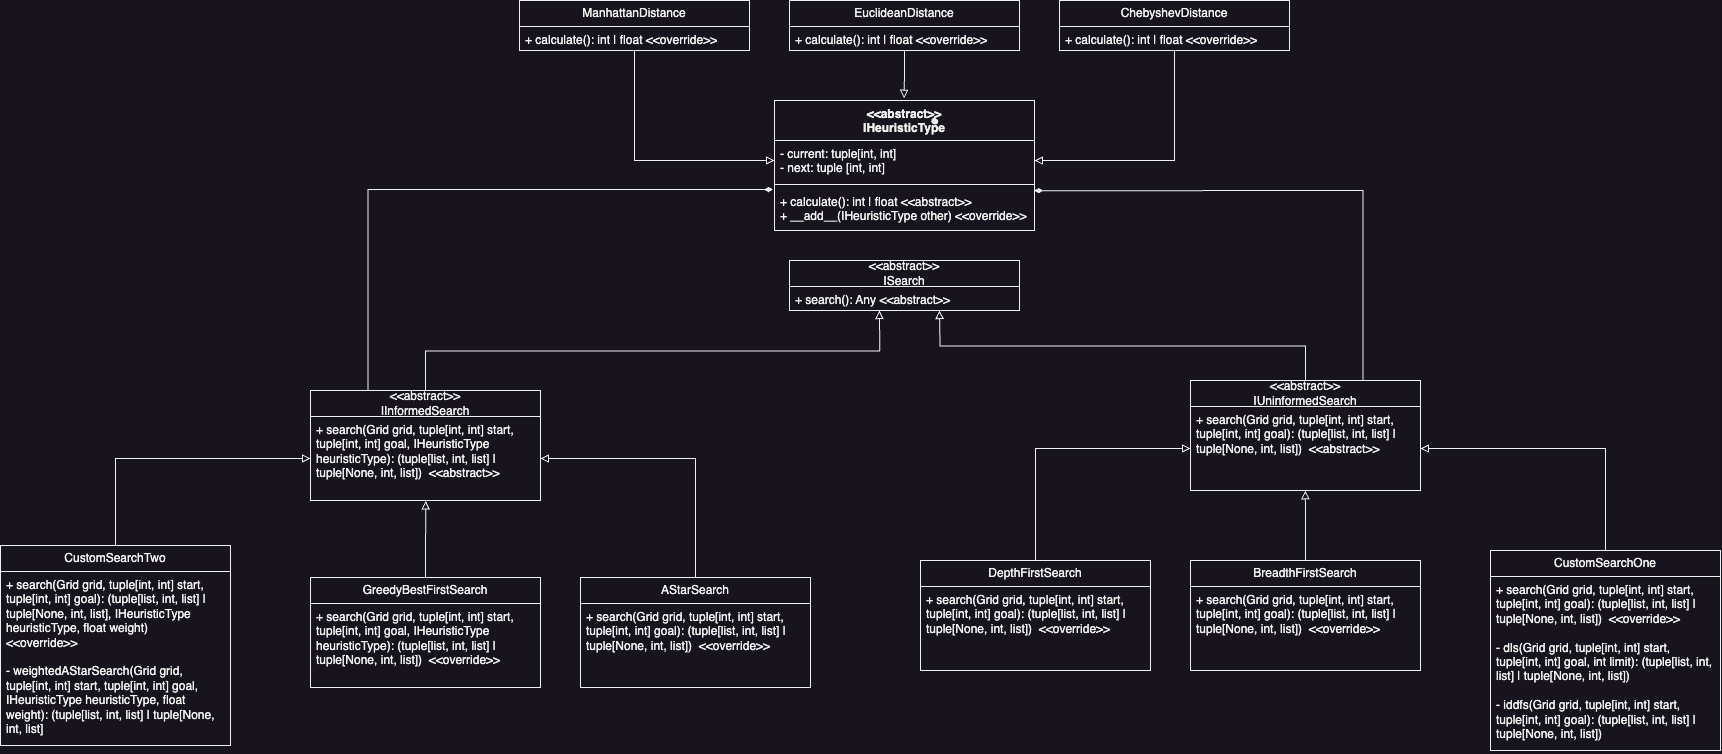

The diagram above was exported from draw.io. Its source (the exported page's mxGraphModel, read from the mxfile embedded in the PNG):
<mxGraphModel dx="3278" dy="1651" grid="1" gridSize="10" guides="1" tooltips="1" connect="1" arrows="1" fold="1" page="1" pageScale="1" pageWidth="827" pageHeight="1169" math="0" shadow="0">
  <root>
    <mxCell id="0" />
    <mxCell id="1" parent="0" />
    <mxCell id="NmorBJye4ewMazEb5oh--5" value="&lt;div&gt;&amp;lt;&amp;lt;abstract&amp;gt;&amp;gt;&lt;/div&gt;ISearch" style="swimlane;fontStyle=0;childLayout=stackLayout;horizontal=1;startSize=26;fillColor=none;horizontalStack=0;resizeParent=1;resizeParentMax=0;resizeLast=0;collapsible=1;marginBottom=0;whiteSpace=wrap;html=1;" vertex="1" parent="1">
      <mxGeometry x="299" y="410" width="230" height="50" as="geometry" />
    </mxCell>
    <mxCell id="NmorBJye4ewMazEb5oh--6" value="+ search(): Any &amp;lt;&amp;lt;abstract&amp;gt;&amp;gt;" style="text;strokeColor=none;fillColor=none;align=left;verticalAlign=top;spacingLeft=4;spacingRight=4;overflow=hidden;rotatable=0;points=[[0,0.5],[1,0.5]];portConstraint=eastwest;whiteSpace=wrap;html=1;" vertex="1" parent="NmorBJye4ewMazEb5oh--5">
      <mxGeometry y="26" width="230" height="24" as="geometry" />
    </mxCell>
    <mxCell id="NmorBJye4ewMazEb5oh--15" value="&lt;div&gt;&amp;lt;&amp;lt;abstract&amp;gt;&amp;gt;&lt;/div&gt;IInformedSearch" style="swimlane;fontStyle=0;childLayout=stackLayout;horizontal=1;startSize=26;fillColor=none;horizontalStack=0;resizeParent=1;resizeParentMax=0;resizeLast=0;collapsible=1;marginBottom=0;whiteSpace=wrap;html=1;" vertex="1" parent="1">
      <mxGeometry x="-180" y="540" width="230" height="110" as="geometry" />
    </mxCell>
    <mxCell id="NmorBJye4ewMazEb5oh--16" value="+ search(Grid grid, tuple[int, int] start, tuple[int, int] goal, IHeuristicType heuristicType): (tuple[list, int, list] | tuple[None, int, list])&amp;nbsp; &amp;lt;&amp;lt;abstract&amp;gt;&amp;gt;" style="text;strokeColor=none;fillColor=none;align=left;verticalAlign=top;spacingLeft=4;spacingRight=4;overflow=hidden;rotatable=0;points=[[0,0.5],[1,0.5]];portConstraint=eastwest;whiteSpace=wrap;html=1;" vertex="1" parent="NmorBJye4ewMazEb5oh--15">
      <mxGeometry y="26" width="230" height="84" as="geometry" />
    </mxCell>
    <mxCell id="NmorBJye4ewMazEb5oh--17" style="edgeStyle=orthogonalEdgeStyle;rounded=0;orthogonalLoop=1;jettySize=auto;html=1;exitX=0.5;exitY=0;exitDx=0;exitDy=0;entryX=0.391;entryY=1;entryDx=0;entryDy=0;entryPerimeter=0;endArrow=block;endFill=0;" edge="1" parent="1" source="NmorBJye4ewMazEb5oh--15">
      <mxGeometry relative="1" as="geometry">
        <mxPoint x="388.92999999999984" y="459.9999999999998" as="targetPoint" />
      </mxGeometry>
    </mxCell>
    <mxCell id="NmorBJye4ewMazEb5oh--21" style="edgeStyle=orthogonalEdgeStyle;rounded=0;orthogonalLoop=1;jettySize=auto;html=1;exitX=0.5;exitY=0;exitDx=0;exitDy=0;entryX=0.652;entryY=1;entryDx=0;entryDy=0;entryPerimeter=0;endArrow=block;endFill=0;" edge="1" parent="1" source="NmorBJye4ewMazEb5oh--18">
      <mxGeometry relative="1" as="geometry">
        <mxPoint x="448.96000000000004" y="459.9999999999998" as="targetPoint" />
      </mxGeometry>
    </mxCell>
    <mxCell id="NmorBJye4ewMazEb5oh--18" value="&lt;div&gt;&amp;lt;&amp;lt;abstract&amp;gt;&amp;gt;&lt;/div&gt;&lt;div&gt;IUninformedSearch&lt;/div&gt;" style="swimlane;fontStyle=0;childLayout=stackLayout;horizontal=1;startSize=26;fillColor=none;horizontalStack=0;resizeParent=1;resizeParentMax=0;resizeLast=0;collapsible=1;marginBottom=0;whiteSpace=wrap;html=1;" vertex="1" parent="1">
      <mxGeometry x="700" y="530" width="230" height="110" as="geometry" />
    </mxCell>
    <mxCell id="NmorBJye4ewMazEb5oh--19" value="+ search(Grid grid, tuple[int, int] start, tuple[int, int] goal): (tuple[list, int, list] | tuple[None, int, list])&amp;nbsp; &amp;lt;&amp;lt;abstract&amp;gt;&amp;gt;" style="text;strokeColor=none;fillColor=none;align=left;verticalAlign=top;spacingLeft=4;spacingRight=4;overflow=hidden;rotatable=0;points=[[0,0.5],[1,0.5]];portConstraint=eastwest;whiteSpace=wrap;html=1;" vertex="1" parent="NmorBJye4ewMazEb5oh--18">
      <mxGeometry y="26" width="230" height="84" as="geometry" />
    </mxCell>
    <mxCell id="NmorBJye4ewMazEb5oh--29" style="edgeStyle=orthogonalEdgeStyle;rounded=0;orthogonalLoop=1;jettySize=auto;html=1;exitX=0.5;exitY=0;exitDx=0;exitDy=0;entryX=0;entryY=0.5;entryDx=0;entryDy=0;endArrow=block;endFill=0;" edge="1" parent="1" source="NmorBJye4ewMazEb5oh--22" target="NmorBJye4ewMazEb5oh--19">
      <mxGeometry relative="1" as="geometry" />
    </mxCell>
    <mxCell id="NmorBJye4ewMazEb5oh--22" value="DepthFirstSearch" style="swimlane;fontStyle=0;childLayout=stackLayout;horizontal=1;startSize=26;fillColor=none;horizontalStack=0;resizeParent=1;resizeParentMax=0;resizeLast=0;collapsible=1;marginBottom=0;whiteSpace=wrap;html=1;" vertex="1" parent="1">
      <mxGeometry x="430" y="710" width="230" height="110" as="geometry" />
    </mxCell>
    <mxCell id="NmorBJye4ewMazEb5oh--23" value="+ search(Grid grid, tuple[int, int] start, tuple[int, int] goal): (tuple[list, int, list] | tuple[None, int, list])&amp;nbsp; &amp;lt;&amp;lt;override&amp;gt;&amp;gt;" style="text;strokeColor=none;fillColor=none;align=left;verticalAlign=top;spacingLeft=4;spacingRight=4;overflow=hidden;rotatable=0;points=[[0,0.5],[1,0.5]];portConstraint=eastwest;whiteSpace=wrap;html=1;" vertex="1" parent="NmorBJye4ewMazEb5oh--22">
      <mxGeometry y="26" width="230" height="84" as="geometry" />
    </mxCell>
    <mxCell id="NmorBJye4ewMazEb5oh--28" style="edgeStyle=orthogonalEdgeStyle;rounded=0;orthogonalLoop=1;jettySize=auto;html=1;exitX=0.5;exitY=0;exitDx=0;exitDy=0;entryX=0.499;entryY=1.003;entryDx=0;entryDy=0;entryPerimeter=0;endArrow=block;endFill=0;" edge="1" parent="1" source="NmorBJye4ewMazEb5oh--24" target="NmorBJye4ewMazEb5oh--19">
      <mxGeometry relative="1" as="geometry">
        <mxPoint x="814.8108108108108" y="650" as="targetPoint" />
      </mxGeometry>
    </mxCell>
    <mxCell id="NmorBJye4ewMazEb5oh--24" value="BreadthFirstSearch" style="swimlane;fontStyle=0;childLayout=stackLayout;horizontal=1;startSize=26;fillColor=none;horizontalStack=0;resizeParent=1;resizeParentMax=0;resizeLast=0;collapsible=1;marginBottom=0;whiteSpace=wrap;html=1;" vertex="1" parent="1">
      <mxGeometry x="700" y="710" width="230" height="110" as="geometry" />
    </mxCell>
    <mxCell id="NmorBJye4ewMazEb5oh--25" value="+ search(Grid grid, tuple[int, int] start, tuple[int, int] goal): (tuple[list, int, list] | tuple[None, int, list])&amp;nbsp; &amp;lt;&amp;lt;override&amp;gt;&amp;gt;" style="text;strokeColor=none;fillColor=none;align=left;verticalAlign=top;spacingLeft=4;spacingRight=4;overflow=hidden;rotatable=0;points=[[0,0.5],[1,0.5]];portConstraint=eastwest;whiteSpace=wrap;html=1;" vertex="1" parent="NmorBJye4ewMazEb5oh--24">
      <mxGeometry y="26" width="230" height="84" as="geometry" />
    </mxCell>
    <mxCell id="NmorBJye4ewMazEb5oh--30" style="edgeStyle=orthogonalEdgeStyle;rounded=0;orthogonalLoop=1;jettySize=auto;html=1;exitX=0.5;exitY=0;exitDx=0;exitDy=0;entryX=1;entryY=0.5;entryDx=0;entryDy=0;endArrow=block;endFill=0;" edge="1" parent="1" source="NmorBJye4ewMazEb5oh--26" target="NmorBJye4ewMazEb5oh--19">
      <mxGeometry relative="1" as="geometry" />
    </mxCell>
    <mxCell id="NmorBJye4ewMazEb5oh--26" value="CustomSearchOne" style="swimlane;fontStyle=0;childLayout=stackLayout;horizontal=1;startSize=26;fillColor=none;horizontalStack=0;resizeParent=1;resizeParentMax=0;resizeLast=0;collapsible=1;marginBottom=0;whiteSpace=wrap;html=1;" vertex="1" parent="1">
      <mxGeometry x="1000" y="700" width="230" height="200" as="geometry" />
    </mxCell>
    <mxCell id="NmorBJye4ewMazEb5oh--27" value="+ search(Grid grid, tuple[int, int] start, tuple[int, int] goal): (tuple[list, int, list] | tuple[None, int, list])&amp;nbsp; &amp;lt;&amp;lt;override&amp;gt;&amp;gt;&lt;div&gt;&lt;br&gt;&lt;/div&gt;&lt;div&gt;- dls&lt;span style=&quot;background-color: initial;&quot;&gt;(Grid grid, tuple[int, int] start, tuple[int, int] goal, int limit): (tuple[list, int, list] | tuple[None, int, list])&amp;nbsp;&lt;/span&gt;&lt;/div&gt;&lt;div&gt;&lt;span style=&quot;background-color: initial;&quot;&gt;&lt;br&gt;&lt;/span&gt;&lt;/div&gt;&lt;div&gt;&lt;span style=&quot;background-color: initial;&quot;&gt;- iddfs&lt;/span&gt;&lt;span style=&quot;background-color: initial;&quot;&gt;(Grid grid, tuple[int, int] start, tuple[int, int] goal): (tuple[list, int, list] | tuple[None, int, list])&amp;nbsp;&lt;/span&gt;&lt;/div&gt;" style="text;strokeColor=none;fillColor=none;align=left;verticalAlign=top;spacingLeft=4;spacingRight=4;overflow=hidden;rotatable=0;points=[[0,0.5],[1,0.5]];portConstraint=eastwest;whiteSpace=wrap;html=1;" vertex="1" parent="NmorBJye4ewMazEb5oh--26">
      <mxGeometry y="26" width="230" height="174" as="geometry" />
    </mxCell>
    <mxCell id="NmorBJye4ewMazEb5oh--38" style="edgeStyle=orthogonalEdgeStyle;rounded=0;orthogonalLoop=1;jettySize=auto;html=1;exitX=0.5;exitY=0;exitDx=0;exitDy=0;entryX=0.501;entryY=1.004;entryDx=0;entryDy=0;entryPerimeter=0;endArrow=block;endFill=0;" edge="1" parent="1" source="NmorBJye4ewMazEb5oh--31" target="NmorBJye4ewMazEb5oh--16">
      <mxGeometry relative="1" as="geometry">
        <mxPoint x="-64.6190476190477" y="660" as="targetPoint" />
      </mxGeometry>
    </mxCell>
    <mxCell id="NmorBJye4ewMazEb5oh--31" value="GreedyBestFirstSearch" style="swimlane;fontStyle=0;childLayout=stackLayout;horizontal=1;startSize=26;fillColor=none;horizontalStack=0;resizeParent=1;resizeParentMax=0;resizeLast=0;collapsible=1;marginBottom=0;whiteSpace=wrap;html=1;" vertex="1" parent="1">
      <mxGeometry x="-180" y="727" width="230" height="110" as="geometry" />
    </mxCell>
    <mxCell id="NmorBJye4ewMazEb5oh--32" value="+ search(Grid grid, tuple[int, int] start, tuple[int, int] goal, IHeuristicType heuristicType): (tuple[list, int, list] | tuple[None, int, list])&amp;nbsp; &amp;lt;&amp;lt;override&amp;gt;&amp;gt;" style="text;strokeColor=none;fillColor=none;align=left;verticalAlign=top;spacingLeft=4;spacingRight=4;overflow=hidden;rotatable=0;points=[[0,0.5],[1,0.5]];portConstraint=eastwest;whiteSpace=wrap;html=1;" vertex="1" parent="NmorBJye4ewMazEb5oh--31">
      <mxGeometry y="26" width="230" height="84" as="geometry" />
    </mxCell>
    <mxCell id="NmorBJye4ewMazEb5oh--39" style="edgeStyle=orthogonalEdgeStyle;rounded=0;orthogonalLoop=1;jettySize=auto;html=1;exitX=0.5;exitY=0;exitDx=0;exitDy=0;entryX=1;entryY=0.5;entryDx=0;entryDy=0;endArrow=block;endFill=0;" edge="1" parent="1" source="NmorBJye4ewMazEb5oh--33" target="NmorBJye4ewMazEb5oh--16">
      <mxGeometry relative="1" as="geometry" />
    </mxCell>
    <mxCell id="NmorBJye4ewMazEb5oh--33" value="AStarSearch" style="swimlane;fontStyle=0;childLayout=stackLayout;horizontal=1;startSize=26;fillColor=none;horizontalStack=0;resizeParent=1;resizeParentMax=0;resizeLast=0;collapsible=1;marginBottom=0;whiteSpace=wrap;html=1;" vertex="1" parent="1">
      <mxGeometry x="90" y="727" width="230" height="110" as="geometry" />
    </mxCell>
    <mxCell id="NmorBJye4ewMazEb5oh--34" value="+ search(Grid grid, tuple[int, int] start, tuple[int, int] goal): (tuple[list, int, list] | tuple[None, int, list])&amp;nbsp; &amp;lt;&amp;lt;override&amp;gt;&amp;gt;" style="text;strokeColor=none;fillColor=none;align=left;verticalAlign=top;spacingLeft=4;spacingRight=4;overflow=hidden;rotatable=0;points=[[0,0.5],[1,0.5]];portConstraint=eastwest;whiteSpace=wrap;html=1;" vertex="1" parent="NmorBJye4ewMazEb5oh--33">
      <mxGeometry y="26" width="230" height="84" as="geometry" />
    </mxCell>
    <mxCell id="NmorBJye4ewMazEb5oh--40" style="edgeStyle=orthogonalEdgeStyle;rounded=0;orthogonalLoop=1;jettySize=auto;html=1;exitX=0.5;exitY=0;exitDx=0;exitDy=0;entryX=0;entryY=0.5;entryDx=0;entryDy=0;endArrow=block;endFill=0;" edge="1" parent="1" source="NmorBJye4ewMazEb5oh--35" target="NmorBJye4ewMazEb5oh--16">
      <mxGeometry relative="1" as="geometry" />
    </mxCell>
    <mxCell id="NmorBJye4ewMazEb5oh--35" value="CustomSearchTwo" style="swimlane;fontStyle=0;childLayout=stackLayout;horizontal=1;startSize=26;fillColor=none;horizontalStack=0;resizeParent=1;resizeParentMax=0;resizeLast=0;collapsible=1;marginBottom=0;whiteSpace=wrap;html=1;" vertex="1" parent="1">
      <mxGeometry x="-490" y="695" width="230" height="200" as="geometry" />
    </mxCell>
    <mxCell id="NmorBJye4ewMazEb5oh--36" value="+ search(Grid grid, tuple[int, int] start, tuple[int, int] goal): (tuple[list, int, list] | tuple[None, int, list], IHeuristicType heuristicType, float weight)&amp;nbsp; &amp;lt;&amp;lt;override&amp;gt;&amp;gt;&lt;div&gt;&lt;br&gt;&lt;/div&gt;&lt;div&gt;- weightedAStarSearch(&lt;span style=&quot;background-color: initial;&quot;&gt;Grid grid, tuple[int, int] start, tuple[int, int] goal, IHeuristicType heuristicType, float weight): (tuple[list, int, list] | tuple[None, int, list]&lt;/span&gt;&lt;/div&gt;" style="text;strokeColor=none;fillColor=none;align=left;verticalAlign=top;spacingLeft=4;spacingRight=4;overflow=hidden;rotatable=0;points=[[0,0.5],[1,0.5]];portConstraint=eastwest;whiteSpace=wrap;html=1;" vertex="1" parent="NmorBJye4ewMazEb5oh--35">
      <mxGeometry y="26" width="230" height="174" as="geometry" />
    </mxCell>
    <mxCell id="NmorBJye4ewMazEb5oh--43" value="&amp;lt;&amp;lt;abstract&amp;gt;&amp;gt;&lt;div&gt;IHeuristicType&lt;/div&gt;" style="swimlane;fontStyle=1;align=center;verticalAlign=top;childLayout=stackLayout;horizontal=1;startSize=40;horizontalStack=0;resizeParent=1;resizeParentMax=0;resizeLast=0;collapsible=1;marginBottom=0;whiteSpace=wrap;html=1;" vertex="1" parent="1">
      <mxGeometry x="284" y="250" width="260" height="130" as="geometry" />
    </mxCell>
    <mxCell id="NmorBJye4ewMazEb5oh--44" value="- current: tuple[int, int]&lt;div&gt;- next: tuple [int, int]&lt;/div&gt;" style="text;strokeColor=none;fillColor=none;align=left;verticalAlign=top;spacingLeft=4;spacingRight=4;overflow=hidden;rotatable=0;points=[[0,0.5],[1,0.5]];portConstraint=eastwest;whiteSpace=wrap;html=1;" vertex="1" parent="NmorBJye4ewMazEb5oh--43">
      <mxGeometry y="40" width="260" height="40" as="geometry" />
    </mxCell>
    <mxCell id="NmorBJye4ewMazEb5oh--45" value="" style="line;strokeWidth=1;fillColor=none;align=left;verticalAlign=middle;spacingTop=-1;spacingLeft=3;spacingRight=3;rotatable=0;labelPosition=right;points=[];portConstraint=eastwest;strokeColor=inherit;" vertex="1" parent="NmorBJye4ewMazEb5oh--43">
      <mxGeometry y="80" width="260" height="8" as="geometry" />
    </mxCell>
    <mxCell id="NmorBJye4ewMazEb5oh--46" value="+ calculate(): int | float &amp;lt;&amp;lt;abstract&amp;gt;&amp;gt;&lt;div&gt;+ __add__(IHeuristicType other) &amp;lt;&amp;lt;override&amp;gt;&amp;gt;&lt;/div&gt;" style="text;strokeColor=none;fillColor=none;align=left;verticalAlign=top;spacingLeft=4;spacingRight=4;overflow=hidden;rotatable=0;points=[[0,0.5],[1,0.5]];portConstraint=eastwest;whiteSpace=wrap;html=1;" vertex="1" parent="NmorBJye4ewMazEb5oh--43">
      <mxGeometry y="88" width="260" height="42" as="geometry" />
    </mxCell>
    <mxCell id="NmorBJye4ewMazEb5oh--48" style="edgeStyle=orthogonalEdgeStyle;rounded=0;orthogonalLoop=1;jettySize=auto;html=1;exitX=0.25;exitY=0;exitDx=0;exitDy=0;entryX=-0.006;entryY=0.025;entryDx=0;entryDy=0;entryPerimeter=0;endArrow=diamondThin;endFill=1;" edge="1" parent="1" source="NmorBJye4ewMazEb5oh--15" target="NmorBJye4ewMazEb5oh--46">
      <mxGeometry relative="1" as="geometry" />
    </mxCell>
    <mxCell id="NmorBJye4ewMazEb5oh--49" style="edgeStyle=orthogonalEdgeStyle;rounded=0;orthogonalLoop=1;jettySize=auto;html=1;exitX=0.75;exitY=0;exitDx=0;exitDy=0;entryX=0.999;entryY=0.051;entryDx=0;entryDy=0;entryPerimeter=0;endArrow=diamondThin;endFill=1;" edge="1" parent="1" source="NmorBJye4ewMazEb5oh--18" target="NmorBJye4ewMazEb5oh--46">
      <mxGeometry relative="1" as="geometry" />
    </mxCell>
    <mxCell id="NmorBJye4ewMazEb5oh--60" style="edgeStyle=orthogonalEdgeStyle;rounded=0;orthogonalLoop=1;jettySize=auto;html=1;exitX=0.5;exitY=1;exitDx=0;exitDy=0;entryX=0;entryY=0.5;entryDx=0;entryDy=0;endArrow=block;endFill=0;" edge="1" parent="1" source="NmorBJye4ewMazEb5oh--50" target="NmorBJye4ewMazEb5oh--44">
      <mxGeometry relative="1" as="geometry" />
    </mxCell>
    <mxCell id="NmorBJye4ewMazEb5oh--50" value="ManhattanDistance" style="swimlane;fontStyle=0;childLayout=stackLayout;horizontal=1;startSize=26;fillColor=none;horizontalStack=0;resizeParent=1;resizeParentMax=0;resizeLast=0;collapsible=1;marginBottom=0;whiteSpace=wrap;html=1;" vertex="1" parent="1">
      <mxGeometry x="29" y="150" width="230" height="50" as="geometry" />
    </mxCell>
    <mxCell id="NmorBJye4ewMazEb5oh--51" value="+ calculate(): int | float &amp;lt;&amp;lt;override&amp;gt;&amp;gt;" style="text;strokeColor=none;fillColor=none;align=left;verticalAlign=top;spacingLeft=4;spacingRight=4;overflow=hidden;rotatable=0;points=[[0,0.5],[1,0.5]];portConstraint=eastwest;whiteSpace=wrap;html=1;" vertex="1" parent="NmorBJye4ewMazEb5oh--50">
      <mxGeometry y="26" width="230" height="24" as="geometry" />
    </mxCell>
    <mxCell id="NmorBJye4ewMazEb5oh--52" value="EuclideanDistance" style="swimlane;fontStyle=0;childLayout=stackLayout;horizontal=1;startSize=26;fillColor=none;horizontalStack=0;resizeParent=1;resizeParentMax=0;resizeLast=0;collapsible=1;marginBottom=0;whiteSpace=wrap;html=1;" vertex="1" parent="1">
      <mxGeometry x="299" y="150" width="230" height="50" as="geometry" />
    </mxCell>
    <mxCell id="NmorBJye4ewMazEb5oh--53" value="+ calculate(): int | float &amp;lt;&amp;lt;override&amp;gt;&amp;gt;" style="text;strokeColor=none;fillColor=none;align=left;verticalAlign=top;spacingLeft=4;spacingRight=4;overflow=hidden;rotatable=0;points=[[0,0.5],[1,0.5]];portConstraint=eastwest;whiteSpace=wrap;html=1;" vertex="1" parent="NmorBJye4ewMazEb5oh--52">
      <mxGeometry y="26" width="230" height="24" as="geometry" />
    </mxCell>
    <mxCell id="NmorBJye4ewMazEb5oh--58" style="edgeStyle=orthogonalEdgeStyle;rounded=0;orthogonalLoop=1;jettySize=auto;html=1;exitX=0.5;exitY=1;exitDx=0;exitDy=0;entryX=1;entryY=0.5;entryDx=0;entryDy=0;endArrow=block;endFill=0;" edge="1" parent="1" source="NmorBJye4ewMazEb5oh--54" target="NmorBJye4ewMazEb5oh--44">
      <mxGeometry relative="1" as="geometry" />
    </mxCell>
    <mxCell id="NmorBJye4ewMazEb5oh--54" value="ChebyshevDistance" style="swimlane;fontStyle=0;childLayout=stackLayout;horizontal=1;startSize=26;fillColor=none;horizontalStack=0;resizeParent=1;resizeParentMax=0;resizeLast=0;collapsible=1;marginBottom=0;whiteSpace=wrap;html=1;" vertex="1" parent="1">
      <mxGeometry x="569" y="150" width="230" height="50" as="geometry" />
    </mxCell>
    <mxCell id="NmorBJye4ewMazEb5oh--55" value="+ calculate(): int | float &amp;lt;&amp;lt;override&amp;gt;&amp;gt;" style="text;strokeColor=none;fillColor=none;align=left;verticalAlign=top;spacingLeft=4;spacingRight=4;overflow=hidden;rotatable=0;points=[[0,0.5],[1,0.5]];portConstraint=eastwest;whiteSpace=wrap;html=1;" vertex="1" parent="NmorBJye4ewMazEb5oh--54">
      <mxGeometry y="26" width="230" height="24" as="geometry" />
    </mxCell>
    <mxCell id="NmorBJye4ewMazEb5oh--59" style="edgeStyle=orthogonalEdgeStyle;rounded=0;orthogonalLoop=1;jettySize=auto;html=1;exitX=0.5;exitY=1;exitDx=0;exitDy=0;entryX=0.498;entryY=-0.017;entryDx=0;entryDy=0;entryPerimeter=0;endArrow=block;endFill=0;" edge="1" parent="1" source="NmorBJye4ewMazEb5oh--52" target="NmorBJye4ewMazEb5oh--43">
      <mxGeometry relative="1" as="geometry" />
    </mxCell>
    <mxCell id="NmorBJye4ewMazEb5oh--62" value="" style="shape=stencil(fZbdcgIhDIWfZm8zQAg/17Z9j85U606tdqz9e/tmZ0c0uJ47xP0I5JwEBl59bp8/1kNwn6fj4W39M76ctgM/DCGM++36OJ50NPDjwKvN4bh+PR6+9i/z74/n6ctp9H74nlb4nbmSKZeJCu5vngmZ6jzzNAO7cX8FVKEsBuBKrgKg9oAE8gkCbLeUhEoEQKSUDZDLeWYRKIl8MEDRmHwfyBrBG6Amyu4+kDxxMoB3jhwgYu7TVAsVkFcWCs4CTBEoF4RctKeOxHIf8IXYpikHikAIf+MNUW94AGSSaoAoFIE3AlOyeWU+p2E5S9yfQZcQILVuQOwZdJNoS9Ls3wA5u2XZTIHECqeJ9kDpSaauRiNVcAY1QhdBzeLBli5WazpkSsBLV25uRaqWRyFawTQzRRIQYirJzq5atkBqLfouwqUxLBepthWb10vrWZY6UOAeyKCCtDV625mm9gmUC4Wc3VLJMMIE1BsA2FW9JraVlQB7n3c9oMKhCLEvIM1zBPZ25/umNQ1tVEC2G+fFCC8g398O2hNQuQlVu752DBfA+q0ptnqO5JFmeuIuo9DY7KjY71UxdJV4EntifPWorW++R/dC4t7V3DlIB5cHx2bc7eb3yvX//QNFp+bHDT/+Aw==);lineShape=1;strokeColor=default;" vertex="1" parent="1">
      <mxGeometry x="441.33495105309476" y="267.71914057314893" width="5.840674715144019" height="5.831545270447265" as="geometry" />
    </mxCell>
  </root>
</mxGraphModel>